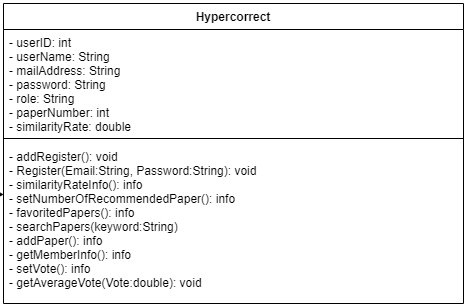

The diagram above was exported from draw.io. Its source (the exported page's mxGraphModel, read from the mxfile embedded in the PNG):
<mxGraphModel dx="868" dy="450" grid="1" gridSize="10" guides="1" tooltips="1" connect="1" arrows="1" fold="1" page="1" pageScale="1" pageWidth="827" pageHeight="1169" math="0" shadow="0">
  <root>
    <mxCell id="0" />
    <mxCell id="1" parent="0" />
    <mxCell id="nWVXNV9seZlVi-pC-arr-1" value="Login" style="swimlane;fontStyle=1;align=center;verticalAlign=top;childLayout=stackLayout;horizontal=1;startSize=26;horizontalStack=0;resizeParent=1;resizeParentMax=0;resizeLast=0;collapsible=1;marginBottom=0;" parent="1" vertex="1">
      <mxGeometry x="30" y="60" width="160" height="80" as="geometry" />
    </mxCell>
    <mxCell id="nWVXNV9seZlVi-pC-arr-2" value="- isSuccessful(): Boolean&#10;- LoginToSystem(info): void&#10;" style="text;strokeColor=none;fillColor=none;align=left;verticalAlign=top;spacingLeft=4;spacingRight=4;overflow=hidden;rotatable=0;points=[[0,0.5],[1,0.5]];portConstraint=eastwest;" parent="nWVXNV9seZlVi-pC-arr-1" vertex="1">
      <mxGeometry y="26" width="160" height="54" as="geometry" />
    </mxCell>
    <mxCell id="nWVXNV9seZlVi-pC-arr-5" value="Non-member" style="swimlane;fontStyle=1;align=center;verticalAlign=top;childLayout=stackLayout;horizontal=1;startSize=26;horizontalStack=0;resizeParent=1;resizeParentMax=0;resizeLast=0;collapsible=1;marginBottom=0;" parent="1" vertex="1">
      <mxGeometry x="20" y="370" width="160" height="120" as="geometry" />
    </mxCell>
    <mxCell id="nWVXNV9seZlVi-pC-arr-6" value="- signUp(): info&#10;- browseTrending(): void&#10;- viewPDF(): void&#10;- viewGitHubLink(): void&#10;- filterPapers(): void&#10;" style="text;strokeColor=none;fillColor=none;align=left;verticalAlign=top;spacingLeft=4;spacingRight=4;overflow=hidden;rotatable=0;points=[[0,0.5],[1,0.5]];portConstraint=eastwest;" parent="nWVXNV9seZlVi-pC-arr-5" vertex="1">
      <mxGeometry y="26" width="160" height="94" as="geometry" />
    </mxCell>
    <mxCell id="nWVXNV9seZlVi-pC-arr-8" value="" style="endArrow=diamondThin;endFill=1;endSize=24;html=1;rounded=0;entryX=0;entryY=0.135;entryDx=0;entryDy=0;entryPerimeter=0;exitX=1.019;exitY=0.389;exitDx=0;exitDy=0;exitPerimeter=0;" parent="1" source="nWVXNV9seZlVi-pC-arr-2" target="nWVXNV9seZlVi-pC-arr-10" edge="1">
      <mxGeometry width="160" relative="1" as="geometry">
        <mxPoint x="180" y="240" as="sourcePoint" />
        <mxPoint x="360" y="200" as="targetPoint" />
        <Array as="points">
          <mxPoint x="250" y="107" />
          <mxPoint x="250" y="240" />
        </Array>
      </mxGeometry>
    </mxCell>
    <mxCell id="nWVXNV9seZlVi-pC-arr-9" value="Member" style="swimlane;fontStyle=1;align=center;verticalAlign=top;childLayout=stackLayout;horizontal=1;startSize=26;horizontalStack=0;resizeParent=1;resizeParentMax=0;resizeLast=0;collapsible=1;marginBottom=0;" parent="1" vertex="1">
      <mxGeometry x="300" y="200" width="190" height="250" as="geometry" />
    </mxCell>
    <mxCell id="nWVXNV9seZlVi-pC-arr-10" value="- userID: int&#10;- userName: String&#10;- mailAddress: String&#10;- password: String&#10;- role: String&#10;- paperNumber: int&#10;- similarityRate: double&#10;" style="text;strokeColor=none;fillColor=none;align=left;verticalAlign=top;spacingLeft=4;spacingRight=4;overflow=hidden;rotatable=0;points=[[0,0.5],[1,0.5]];portConstraint=eastwest;" parent="nWVXNV9seZlVi-pC-arr-9" vertex="1">
      <mxGeometry y="26" width="190" height="104" as="geometry" />
    </mxCell>
    <mxCell id="nWVXNV9seZlVi-pC-arr-11" value="" style="line;strokeWidth=1;fillColor=none;align=left;verticalAlign=middle;spacingTop=-1;spacingLeft=3;spacingRight=3;rotatable=0;labelPosition=right;points=[];portConstraint=eastwest;" parent="nWVXNV9seZlVi-pC-arr-9" vertex="1">
      <mxGeometry y="130" width="190" height="10" as="geometry" />
    </mxCell>
    <mxCell id="nWVXNV9seZlVi-pC-arr-12" value="- viewPDF(): void&#10;- browseTrending(): void&#10;- viewGitHubLink(): void&#10;- filterPapers(): void&#10;- addFavorites(): void&#10;- showInterestingPapers(): void&#10;- receiveEmail(): void" style="text;strokeColor=none;fillColor=none;align=left;verticalAlign=top;spacingLeft=4;spacingRight=4;overflow=hidden;rotatable=0;points=[[0,0.5],[1,0.5]];portConstraint=eastwest;" parent="nWVXNV9seZlVi-pC-arr-9" vertex="1">
      <mxGeometry y="140" width="190" height="110" as="geometry" />
    </mxCell>
    <mxCell id="nWVXNV9seZlVi-pC-arr-14" value="" style="endArrow=none;html=1;rounded=0;entryX=0;entryY=0.372;entryDx=0;entryDy=0;entryPerimeter=0;" parent="1" target="nWVXNV9seZlVi-pC-arr-16" edge="1">
      <mxGeometry width="50" height="50" relative="1" as="geometry">
        <mxPoint x="443" y="200" as="sourcePoint" />
        <mxPoint x="580" y="40" as="targetPoint" />
        <Array as="points">
          <mxPoint x="443" y="121" />
        </Array>
      </mxGeometry>
    </mxCell>
    <mxCell id="nWVXNV9seZlVi-pC-arr-15" value="Editing" style="swimlane;fontStyle=1;align=center;verticalAlign=top;childLayout=stackLayout;horizontal=1;startSize=26;horizontalStack=0;resizeParent=1;resizeParentMax=0;resizeLast=0;collapsible=1;marginBottom=0;" parent="1" vertex="1">
      <mxGeometry x="590" y="60" width="190" height="120" as="geometry" />
    </mxCell>
    <mxCell id="nWVXNV9seZlVi-pC-arr-16" value="- changePassword(): void&#10;- changeEmail(): void&#10;- changeName(): void&#10;- changeNumberOfPapers(): void&#10;- changeSimilarityRate(): void" style="text;strokeColor=none;fillColor=none;align=left;verticalAlign=top;spacingLeft=4;spacingRight=4;overflow=hidden;rotatable=0;points=[[0,0.5],[1,0.5]];portConstraint=eastwest;" parent="nWVXNV9seZlVi-pC-arr-15" vertex="1">
      <mxGeometry y="26" width="190" height="94" as="geometry" />
    </mxCell>
    <mxCell id="nWVXNV9seZlVi-pC-arr-19" value="Admin" style="swimlane;fontStyle=1;align=center;verticalAlign=top;childLayout=stackLayout;horizontal=1;startSize=26;horizontalStack=0;resizeParent=1;resizeParentMax=0;resizeLast=0;collapsible=1;marginBottom=0;" parent="1" vertex="1">
      <mxGeometry x="190" y="510" width="160" height="60" as="geometry" />
    </mxCell>
    <mxCell id="nWVXNV9seZlVi-pC-arr-20" value="- editSettings(info): void&#10;" style="text;strokeColor=none;fillColor=none;align=left;verticalAlign=top;spacingLeft=4;spacingRight=4;overflow=hidden;rotatable=0;points=[[0,0.5],[1,0.5]];portConstraint=eastwest;" parent="nWVXNV9seZlVi-pC-arr-19" vertex="1">
      <mxGeometry y="26" width="160" height="34" as="geometry" />
    </mxCell>
    <mxCell id="nWVXNV9seZlVi-pC-arr-22" value="" style="endArrow=diamondThin;endFill=1;endSize=24;html=1;rounded=0;entryX=0;entryY=0.319;entryDx=0;entryDy=0;entryPerimeter=0;" parent="1" target="nWVXNV9seZlVi-pC-arr-26" edge="1">
      <mxGeometry width="160" relative="1" as="geometry">
        <mxPoint x="490" y="390" as="sourcePoint" />
        <mxPoint x="630" y="490" as="targetPoint" />
        <Array as="points">
          <mxPoint x="520" y="390" />
        </Array>
      </mxGeometry>
    </mxCell>
    <mxCell id="nWVXNV9seZlVi-pC-arr-23" value="Hypercorrect" style="swimlane;fontStyle=1;align=center;verticalAlign=top;childLayout=stackLayout;horizontal=1;startSize=26;horizontalStack=0;resizeParent=1;resizeParentMax=0;resizeLast=0;collapsible=1;marginBottom=0;" parent="1" vertex="1">
      <mxGeometry x="570" y="200" width="460" height="300" as="geometry" />
    </mxCell>
    <mxCell id="nWVXNV9seZlVi-pC-arr-24" value="- userID: int&#10;- userName: String&#10;- mailAddress: String&#10;- password: String&#10;- role: String&#10;- paperNumber: int&#10;- similarityRate: double&#10;" style="text;strokeColor=none;fillColor=none;align=left;verticalAlign=top;spacingLeft=4;spacingRight=4;overflow=hidden;rotatable=0;points=[[0,0.5],[1,0.5]];portConstraint=eastwest;" parent="nWVXNV9seZlVi-pC-arr-23" vertex="1">
      <mxGeometry y="26" width="460" height="104" as="geometry" />
    </mxCell>
    <mxCell id="nWVXNV9seZlVi-pC-arr-25" value="" style="line;strokeWidth=1;fillColor=none;align=left;verticalAlign=middle;spacingTop=-1;spacingLeft=3;spacingRight=3;rotatable=0;labelPosition=right;points=[];portConstraint=eastwest;" parent="nWVXNV9seZlVi-pC-arr-23" vertex="1">
      <mxGeometry y="130" width="460" height="10" as="geometry" />
    </mxCell>
    <mxCell id="nWVXNV9seZlVi-pC-arr-26" value="- addRegister(): void&#10;- Register(Email:String, Password:String): void&#10;- similarityRateInfo(): info&#10;- setNumberOfRecommendedPaper(): info&#10;- favoritedPapers(): info&#10;- searchPapers(keyword:String)&#10;- addPaper(): info&#10;- getMemberInfo(): info&#10;- setVote(): info&#10;- getAverageVote(Vote:double): void&#10;" style="text;strokeColor=none;fillColor=none;align=left;verticalAlign=top;spacingLeft=4;spacingRight=4;overflow=hidden;rotatable=0;points=[[0,0.5],[1,0.5]];portConstraint=eastwest;" parent="nWVXNV9seZlVi-pC-arr-23" vertex="1">
      <mxGeometry y="140" width="460" height="160" as="geometry" />
    </mxCell>
    <mxCell id="-65l96kIyZIyXlMG8IeI-1" value="Sign Up" style="swimlane;fontStyle=1;align=center;verticalAlign=top;childLayout=stackLayout;horizontal=1;startSize=26;horizontalStack=0;resizeParent=1;resizeParentMax=0;resizeLast=0;collapsible=1;marginBottom=0;" parent="1" vertex="1">
      <mxGeometry x="30" y="220" width="160" height="70" as="geometry" />
    </mxCell>
    <mxCell id="-65l96kIyZIyXlMG8IeI-2" value="- isSuccessful(): Boolean&#10;- mailApproved(): Boolean" style="text;strokeColor=none;fillColor=none;align=left;verticalAlign=top;spacingLeft=4;spacingRight=4;overflow=hidden;rotatable=0;points=[[0,0.5],[1,0.5]];portConstraint=eastwest;" parent="-65l96kIyZIyXlMG8IeI-1" vertex="1">
      <mxGeometry y="26" width="160" height="44" as="geometry" />
    </mxCell>
    <mxCell id="-65l96kIyZIyXlMG8IeI-3" value="" style="endArrow=diamondThin;endFill=1;endSize=24;html=1;rounded=0;entryX=0.25;entryY=0;entryDx=0;entryDy=0;" parent="1" target="nWVXNV9seZlVi-pC-arr-5" edge="1">
      <mxGeometry width="160" relative="1" as="geometry">
        <mxPoint x="60" y="290" as="sourcePoint" />
        <mxPoint x="30" y="100" as="targetPoint" />
        <Array as="points" />
      </mxGeometry>
    </mxCell>
    <mxCell id="-65l96kIyZIyXlMG8IeI-4" value="" style="endArrow=diamondThin;endFill=1;endSize=24;html=1;rounded=0;" parent="1" source="-65l96kIyZIyXlMG8IeI-1" target="nWVXNV9seZlVi-pC-arr-2" edge="1">
      <mxGeometry width="160" relative="1" as="geometry">
        <mxPoint x="330" y="50" as="sourcePoint" />
        <mxPoint x="80" y="150" as="targetPoint" />
        <Array as="points" />
      </mxGeometry>
    </mxCell>
    <mxCell id="eNptpH0CVQxTCtl5vKHa-2" value="" style="endArrow=diamondThin;endFill=1;endSize=24;html=1;rounded=0;entryX=0.25;entryY=0;entryDx=0;entryDy=0;exitX=0.756;exitY=1.056;exitDx=0;exitDy=0;exitPerimeter=0;" edge="1" parent="1" source="nWVXNV9seZlVi-pC-arr-2" target="nWVXNV9seZlVi-pC-arr-19">
      <mxGeometry width="160" relative="1" as="geometry">
        <mxPoint x="220" y="290" as="sourcePoint" />
        <mxPoint x="220" y="370" as="targetPoint" />
        <Array as="points">
          <mxPoint x="151" y="180" />
          <mxPoint x="230" y="180" />
        </Array>
      </mxGeometry>
    </mxCell>
  </root>
</mxGraphModel>